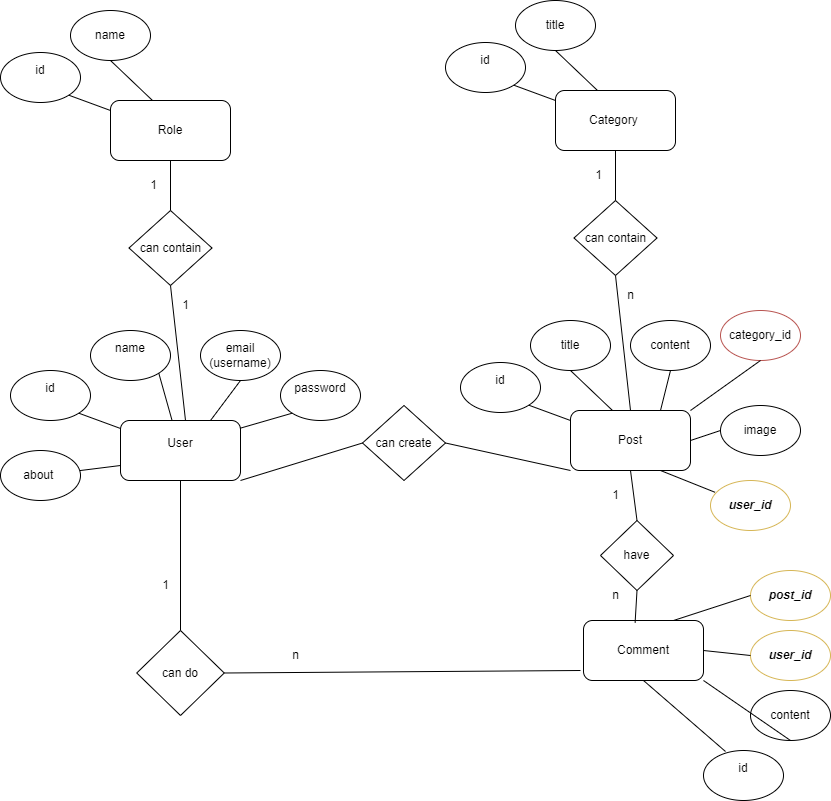

The diagram above was exported from draw.io. Its source (the exported page's mxGraphModel, read from the mxfile embedded in the PNG):
<mxGraphModel dx="1048" dy="1665" grid="1" gridSize="10" guides="1" tooltips="1" connect="1" arrows="1" fold="1" page="1" pageScale="1" pageWidth="850" pageHeight="1100" math="0" shadow="0">
  <root>
    <mxCell id="0" />
    <mxCell id="1" parent="0" />
    <mxCell id="HKu-HJjLMHQxCxlDrHdi-1" value="User&lt;div&gt;&lt;br&gt;&lt;/div&gt;" style="rounded=1;whiteSpace=wrap;html=1;fillColor=none;gradientColor=default;gradientDirection=radial;" vertex="1" parent="1">
      <mxGeometry x="130" y="140" width="120" height="60" as="geometry" />
    </mxCell>
    <mxCell id="HKu-HJjLMHQxCxlDrHdi-2" value="id&lt;div&gt;&lt;br&gt;&lt;/div&gt;" style="ellipse;whiteSpace=wrap;html=1;gradientColor=default;fillColor=none;" vertex="1" parent="1">
      <mxGeometry x="20" y="90" width="80" height="50" as="geometry" />
    </mxCell>
    <mxCell id="HKu-HJjLMHQxCxlDrHdi-3" value="&lt;div&gt;password&lt;/div&gt;&lt;div&gt;&lt;br&gt;&lt;/div&gt;" style="ellipse;whiteSpace=wrap;html=1;gradientColor=default;fillColor=none;" vertex="1" parent="1">
      <mxGeometry x="290" y="90" width="80" height="50" as="geometry" />
    </mxCell>
    <mxCell id="HKu-HJjLMHQxCxlDrHdi-4" value="&lt;div&gt;email&lt;/div&gt;&lt;div&gt;(username)&lt;/div&gt;" style="ellipse;whiteSpace=wrap;html=1;gradientColor=default;fillColor=none;" vertex="1" parent="1">
      <mxGeometry x="210" y="50" width="80" height="50" as="geometry" />
    </mxCell>
    <mxCell id="HKu-HJjLMHQxCxlDrHdi-5" value="&lt;div&gt;name&lt;/div&gt;&lt;div&gt;&lt;br&gt;&lt;/div&gt;" style="ellipse;whiteSpace=wrap;html=1;gradientColor=default;fillColor=none;" vertex="1" parent="1">
      <mxGeometry x="100" y="50" width="80" height="50" as="geometry" />
    </mxCell>
    <mxCell id="HKu-HJjLMHQxCxlDrHdi-6" value="about&amp;nbsp;" style="ellipse;whiteSpace=wrap;html=1;gradientColor=default;fillColor=none;" vertex="1" parent="1">
      <mxGeometry x="10" y="170" width="80" height="50" as="geometry" />
    </mxCell>
    <mxCell id="HKu-HJjLMHQxCxlDrHdi-7" value="" style="endArrow=none;html=1;rounded=0;entryX=1;entryY=1;entryDx=0;entryDy=0;" edge="1" parent="1" source="HKu-HJjLMHQxCxlDrHdi-1" target="HKu-HJjLMHQxCxlDrHdi-2">
      <mxGeometry width="50" height="50" relative="1" as="geometry">
        <mxPoint x="420" y="280" as="sourcePoint" />
        <mxPoint x="470" y="230" as="targetPoint" />
      </mxGeometry>
    </mxCell>
    <mxCell id="HKu-HJjLMHQxCxlDrHdi-8" value="" style="endArrow=none;html=1;rounded=0;entryX=1;entryY=1;entryDx=0;entryDy=0;" edge="1" parent="1" source="HKu-HJjLMHQxCxlDrHdi-1" target="HKu-HJjLMHQxCxlDrHdi-5">
      <mxGeometry width="50" height="50" relative="1" as="geometry">
        <mxPoint x="420" y="280" as="sourcePoint" />
        <mxPoint x="470" y="230" as="targetPoint" />
      </mxGeometry>
    </mxCell>
    <mxCell id="HKu-HJjLMHQxCxlDrHdi-9" value="" style="endArrow=none;html=1;rounded=0;entryX=0.5;entryY=1;entryDx=0;entryDy=0;exitX=0.75;exitY=0;exitDx=0;exitDy=0;" edge="1" parent="1" source="HKu-HJjLMHQxCxlDrHdi-1" target="HKu-HJjLMHQxCxlDrHdi-4">
      <mxGeometry width="50" height="50" relative="1" as="geometry">
        <mxPoint x="420" y="280" as="sourcePoint" />
        <mxPoint x="470" y="230" as="targetPoint" />
      </mxGeometry>
    </mxCell>
    <mxCell id="HKu-HJjLMHQxCxlDrHdi-10" value="" style="endArrow=none;html=1;rounded=0;entryX=0;entryY=1;entryDx=0;entryDy=0;exitX=0.995;exitY=0.13;exitDx=0;exitDy=0;exitPerimeter=0;" edge="1" parent="1" source="HKu-HJjLMHQxCxlDrHdi-1" target="HKu-HJjLMHQxCxlDrHdi-3">
      <mxGeometry width="50" height="50" relative="1" as="geometry">
        <mxPoint x="230" y="150" as="sourcePoint" />
        <mxPoint x="260" y="110" as="targetPoint" />
      </mxGeometry>
    </mxCell>
    <mxCell id="HKu-HJjLMHQxCxlDrHdi-11" value="" style="endArrow=none;html=1;rounded=0;exitX=0;exitY=0.75;exitDx=0;exitDy=0;" edge="1" parent="1" source="HKu-HJjLMHQxCxlDrHdi-1" target="HKu-HJjLMHQxCxlDrHdi-6">
      <mxGeometry width="50" height="50" relative="1" as="geometry">
        <mxPoint x="240" y="160" as="sourcePoint" />
        <mxPoint x="270" y="120" as="targetPoint" />
      </mxGeometry>
    </mxCell>
    <mxCell id="HKu-HJjLMHQxCxlDrHdi-12" value="Post" style="rounded=1;whiteSpace=wrap;html=1;gradientColor=default;fillColor=none;" vertex="1" parent="1">
      <mxGeometry x="580" y="130" width="120" height="60" as="geometry" />
    </mxCell>
    <mxCell id="HKu-HJjLMHQxCxlDrHdi-13" value="id&lt;div&gt;&lt;br&gt;&lt;/div&gt;" style="ellipse;whiteSpace=wrap;html=1;gradientColor=default;fillColor=none;" vertex="1" parent="1">
      <mxGeometry x="470" y="82" width="80" height="50" as="geometry" />
    </mxCell>
    <mxCell id="HKu-HJjLMHQxCxlDrHdi-14" value="" style="endArrow=none;html=1;rounded=0;entryX=1;entryY=1;entryDx=0;entryDy=0;" edge="1" parent="1" target="HKu-HJjLMHQxCxlDrHdi-13">
      <mxGeometry width="50" height="50" relative="1" as="geometry">
        <mxPoint x="580" y="140" as="sourcePoint" />
        <mxPoint x="920" y="222" as="targetPoint" />
      </mxGeometry>
    </mxCell>
    <mxCell id="HKu-HJjLMHQxCxlDrHdi-15" value="&lt;div&gt;title&lt;/div&gt;" style="ellipse;whiteSpace=wrap;html=1;gradientColor=default;fillColor=none;" vertex="1" parent="1">
      <mxGeometry x="540" y="40" width="80" height="50" as="geometry" />
    </mxCell>
    <mxCell id="HKu-HJjLMHQxCxlDrHdi-16" value="" style="endArrow=none;html=1;rounded=0;entryX=0.5;entryY=1;entryDx=0;entryDy=0;" edge="1" parent="1" target="HKu-HJjLMHQxCxlDrHdi-15">
      <mxGeometry width="50" height="50" relative="1" as="geometry">
        <mxPoint x="622" y="130" as="sourcePoint" />
        <mxPoint x="910" y="220" as="targetPoint" />
      </mxGeometry>
    </mxCell>
    <mxCell id="HKu-HJjLMHQxCxlDrHdi-17" value="&lt;div&gt;content&lt;/div&gt;" style="ellipse;whiteSpace=wrap;html=1;gradientColor=default;fillColor=none;" vertex="1" parent="1">
      <mxGeometry x="640" y="40" width="80" height="50" as="geometry" />
    </mxCell>
    <mxCell id="HKu-HJjLMHQxCxlDrHdi-18" value="" style="endArrow=none;html=1;rounded=0;entryX=0.5;entryY=1;entryDx=0;entryDy=0;exitX=0.75;exitY=0;exitDx=0;exitDy=0;" edge="1" parent="1" target="HKu-HJjLMHQxCxlDrHdi-17" source="HKu-HJjLMHQxCxlDrHdi-12">
      <mxGeometry width="50" height="50" relative="1" as="geometry">
        <mxPoint x="722" y="130" as="sourcePoint" />
        <mxPoint x="1010" y="220" as="targetPoint" />
      </mxGeometry>
    </mxCell>
    <mxCell id="HKu-HJjLMHQxCxlDrHdi-19" value="&lt;div&gt;image&lt;/div&gt;" style="ellipse;whiteSpace=wrap;html=1;gradientColor=default;fillColor=none;" vertex="1" parent="1">
      <mxGeometry x="730" y="125" width="80" height="50" as="geometry" />
    </mxCell>
    <mxCell id="HKu-HJjLMHQxCxlDrHdi-20" value="" style="endArrow=none;html=1;rounded=0;entryX=0;entryY=0.5;entryDx=0;entryDy=0;exitX=1;exitY=0.5;exitDx=0;exitDy=0;" edge="1" parent="1" target="HKu-HJjLMHQxCxlDrHdi-19" source="HKu-HJjLMHQxCxlDrHdi-12">
      <mxGeometry width="50" height="50" relative="1" as="geometry">
        <mxPoint x="812" y="215" as="sourcePoint" />
        <mxPoint x="1100" y="305" as="targetPoint" />
      </mxGeometry>
    </mxCell>
    <mxCell id="HKu-HJjLMHQxCxlDrHdi-21" value="&lt;div&gt;&lt;i&gt;&lt;b&gt;user_id&lt;/b&gt;&lt;/i&gt;&lt;/div&gt;" style="ellipse;whiteSpace=wrap;html=1;fillColor=none;strokeColor=#d6b656;gradientColor=default;" vertex="1" parent="1">
      <mxGeometry x="720" y="200" width="80" height="50" as="geometry" />
    </mxCell>
    <mxCell id="HKu-HJjLMHQxCxlDrHdi-24" value="" style="endArrow=none;html=1;rounded=0;entryX=0.75;entryY=1;entryDx=0;entryDy=0;exitX=0.057;exitY=0.236;exitDx=0;exitDy=0;exitPerimeter=0;" edge="1" parent="1" source="HKu-HJjLMHQxCxlDrHdi-21" target="HKu-HJjLMHQxCxlDrHdi-12">
      <mxGeometry width="50" height="50" relative="1" as="geometry">
        <mxPoint x="632" y="140" as="sourcePoint" />
        <mxPoint x="590" y="100" as="targetPoint" />
        <Array as="points" />
      </mxGeometry>
    </mxCell>
    <mxCell id="HKu-HJjLMHQxCxlDrHdi-25" value="can create" style="rhombus;whiteSpace=wrap;html=1;gradientColor=default;fillColor=none;" vertex="1" parent="1">
      <mxGeometry x="372" y="125" width="83" height="75" as="geometry" />
    </mxCell>
    <mxCell id="HKu-HJjLMHQxCxlDrHdi-26" value="" style="endArrow=none;html=1;rounded=0;entryX=1;entryY=1;entryDx=0;entryDy=0;exitX=0;exitY=0.5;exitDx=0;exitDy=0;" edge="1" parent="1" source="HKu-HJjLMHQxCxlDrHdi-25" target="HKu-HJjLMHQxCxlDrHdi-1">
      <mxGeometry width="50" height="50" relative="1" as="geometry">
        <mxPoint x="420" y="280" as="sourcePoint" />
        <mxPoint x="470" y="230" as="targetPoint" />
      </mxGeometry>
    </mxCell>
    <mxCell id="HKu-HJjLMHQxCxlDrHdi-27" value="" style="endArrow=none;html=1;rounded=0;entryX=0;entryY=1;entryDx=0;entryDy=0;exitX=1;exitY=0.5;exitDx=0;exitDy=0;" edge="1" parent="1" source="HKu-HJjLMHQxCxlDrHdi-25" target="HKu-HJjLMHQxCxlDrHdi-12">
      <mxGeometry width="50" height="50" relative="1" as="geometry">
        <mxPoint x="420" y="280" as="sourcePoint" />
        <mxPoint x="470" y="230" as="targetPoint" />
      </mxGeometry>
    </mxCell>
    <mxCell id="HKu-HJjLMHQxCxlDrHdi-28" value="1" style="text;html=1;align=center;verticalAlign=middle;resizable=0;points=[];autosize=1;strokeColor=none;fillColor=none;" vertex="1" parent="1">
      <mxGeometry x="593" y="-120" width="30" height="30" as="geometry" />
    </mxCell>
    <mxCell id="HKu-HJjLMHQxCxlDrHdi-29" value="n" style="text;html=1;align=center;verticalAlign=middle;resizable=0;points=[];autosize=1;strokeColor=none;fillColor=none;" vertex="1" parent="1">
      <mxGeometry x="625" width="30" height="30" as="geometry" />
    </mxCell>
    <mxCell id="HKu-HJjLMHQxCxlDrHdi-32" value="Comment" style="rounded=1;whiteSpace=wrap;html=1;gradientColor=default;fillColor=none;" vertex="1" parent="1">
      <mxGeometry x="593" y="340" width="120" height="60" as="geometry" />
    </mxCell>
    <mxCell id="HKu-HJjLMHQxCxlDrHdi-33" value="id&lt;div&gt;&lt;br&gt;&lt;/div&gt;" style="ellipse;whiteSpace=wrap;html=1;gradientColor=default;fillColor=none;" vertex="1" parent="1">
      <mxGeometry x="713" y="470" width="80" height="50" as="geometry" />
    </mxCell>
    <mxCell id="HKu-HJjLMHQxCxlDrHdi-34" value="" style="endArrow=none;html=1;rounded=0;entryX=0.275;entryY=0.02;entryDx=0;entryDy=0;exitX=0.5;exitY=1;exitDx=0;exitDy=0;entryPerimeter=0;" edge="1" parent="1" target="HKu-HJjLMHQxCxlDrHdi-33" source="HKu-HJjLMHQxCxlDrHdi-32">
      <mxGeometry width="50" height="50" relative="1" as="geometry">
        <mxPoint x="593" y="350" as="sourcePoint" />
        <mxPoint x="933" y="432" as="targetPoint" />
      </mxGeometry>
    </mxCell>
    <mxCell id="HKu-HJjLMHQxCxlDrHdi-35" value="&lt;div&gt;content&lt;/div&gt;" style="ellipse;whiteSpace=wrap;html=1;gradientColor=default;fillColor=none;" vertex="1" parent="1">
      <mxGeometry x="760" y="410" width="80" height="50" as="geometry" />
    </mxCell>
    <mxCell id="HKu-HJjLMHQxCxlDrHdi-36" value="" style="endArrow=none;html=1;rounded=0;entryX=0.5;entryY=1;entryDx=0;entryDy=0;exitX=1;exitY=1;exitDx=0;exitDy=0;" edge="1" parent="1" target="HKu-HJjLMHQxCxlDrHdi-35" source="HKu-HJjLMHQxCxlDrHdi-32">
      <mxGeometry width="50" height="50" relative="1" as="geometry">
        <mxPoint x="635" y="340" as="sourcePoint" />
        <mxPoint x="923" y="430" as="targetPoint" />
      </mxGeometry>
    </mxCell>
    <mxCell id="HKu-HJjLMHQxCxlDrHdi-37" value="&lt;div&gt;&lt;b&gt;&lt;i&gt;post_id&lt;/i&gt;&lt;/b&gt;&lt;/div&gt;" style="ellipse;whiteSpace=wrap;html=1;fillColor=none;strokeColor=#d6b656;gradientColor=default;" vertex="1" parent="1">
      <mxGeometry x="760" y="290" width="80" height="50" as="geometry" />
    </mxCell>
    <mxCell id="HKu-HJjLMHQxCxlDrHdi-38" value="" style="endArrow=none;html=1;rounded=0;entryX=0;entryY=0.5;entryDx=0;entryDy=0;exitX=0.75;exitY=0;exitDx=0;exitDy=0;" edge="1" parent="1" source="HKu-HJjLMHQxCxlDrHdi-32" target="HKu-HJjLMHQxCxlDrHdi-37">
      <mxGeometry width="50" height="50" relative="1" as="geometry">
        <mxPoint x="735" y="340" as="sourcePoint" />
        <mxPoint x="1023" y="430" as="targetPoint" />
      </mxGeometry>
    </mxCell>
    <mxCell id="HKu-HJjLMHQxCxlDrHdi-39" value="&lt;div&gt;&lt;b&gt;&lt;i&gt;user_id&lt;/i&gt;&lt;/b&gt;&lt;/div&gt;" style="ellipse;whiteSpace=wrap;html=1;fillColor=none;strokeColor=#d6b656;gradientColor=default;" vertex="1" parent="1">
      <mxGeometry x="760" y="350" width="80" height="50" as="geometry" />
    </mxCell>
    <mxCell id="HKu-HJjLMHQxCxlDrHdi-40" value="" style="endArrow=none;html=1;rounded=0;entryX=0;entryY=0.5;entryDx=0;entryDy=0;exitX=1;exitY=0.5;exitDx=0;exitDy=0;" edge="1" parent="1" source="HKu-HJjLMHQxCxlDrHdi-32" target="HKu-HJjLMHQxCxlDrHdi-39">
      <mxGeometry width="50" height="50" relative="1" as="geometry">
        <mxPoint x="825" y="425" as="sourcePoint" />
        <mxPoint x="1113" y="515" as="targetPoint" />
      </mxGeometry>
    </mxCell>
    <mxCell id="HKu-HJjLMHQxCxlDrHdi-41" value="can do" style="rhombus;whiteSpace=wrap;html=1;gradientColor=default;fillColor=none;" vertex="1" parent="1">
      <mxGeometry x="146.25" y="350" width="87.5" height="85" as="geometry" />
    </mxCell>
    <mxCell id="HKu-HJjLMHQxCxlDrHdi-42" value="" style="endArrow=none;html=1;rounded=0;entryX=0.5;entryY=1;entryDx=0;entryDy=0;exitX=0.5;exitY=0;exitDx=0;exitDy=0;" edge="1" parent="1" source="HKu-HJjLMHQxCxlDrHdi-41" target="HKu-HJjLMHQxCxlDrHdi-1">
      <mxGeometry width="50" height="50" relative="1" as="geometry">
        <mxPoint x="200" y="435" as="sourcePoint" />
        <mxPoint x="30" y="355" as="targetPoint" />
      </mxGeometry>
    </mxCell>
    <mxCell id="HKu-HJjLMHQxCxlDrHdi-43" value="" style="endArrow=none;html=1;rounded=0;exitX=1;exitY=0.5;exitDx=0;exitDy=0;" edge="1" parent="1" source="HKu-HJjLMHQxCxlDrHdi-41">
      <mxGeometry width="50" height="50" relative="1" as="geometry">
        <mxPoint x="200" y="435" as="sourcePoint" />
        <mxPoint x="590" y="390" as="targetPoint" />
      </mxGeometry>
    </mxCell>
    <mxCell id="HKu-HJjLMHQxCxlDrHdi-44" value="1" style="text;html=1;align=center;verticalAlign=middle;resizable=0;points=[];autosize=1;strokeColor=none;fillColor=none;" vertex="1" parent="1">
      <mxGeometry x="160" y="290" width="30" height="30" as="geometry" />
    </mxCell>
    <mxCell id="HKu-HJjLMHQxCxlDrHdi-45" value="n" style="text;html=1;align=center;verticalAlign=middle;resizable=0;points=[];autosize=1;strokeColor=none;fillColor=none;" vertex="1" parent="1">
      <mxGeometry x="290" y="360" width="30" height="30" as="geometry" />
    </mxCell>
    <mxCell id="HKu-HJjLMHQxCxlDrHdi-47" value="have" style="rhombus;whiteSpace=wrap;html=1;gradientColor=default;fillColor=none;" vertex="1" parent="1">
      <mxGeometry x="610" y="240" width="73" height="70" as="geometry" />
    </mxCell>
    <mxCell id="HKu-HJjLMHQxCxlDrHdi-48" value="" style="endArrow=none;html=1;rounded=0;entryX=0.5;entryY=1;entryDx=0;entryDy=0;exitX=0.5;exitY=0;exitDx=0;exitDy=0;" edge="1" parent="1" source="HKu-HJjLMHQxCxlDrHdi-47" target="HKu-HJjLMHQxCxlDrHdi-12">
      <mxGeometry width="50" height="50" relative="1" as="geometry">
        <mxPoint x="620" y="345" as="sourcePoint" />
        <mxPoint x="780" y="255" as="targetPoint" />
      </mxGeometry>
    </mxCell>
    <mxCell id="HKu-HJjLMHQxCxlDrHdi-49" value="1" style="text;html=1;align=center;verticalAlign=middle;resizable=0;points=[];autosize=1;strokeColor=none;fillColor=none;" vertex="1" parent="1">
      <mxGeometry x="610" y="200" width="30" height="30" as="geometry" />
    </mxCell>
    <mxCell id="HKu-HJjLMHQxCxlDrHdi-50" value="n" style="text;html=1;align=center;verticalAlign=middle;resizable=0;points=[];autosize=1;strokeColor=none;fillColor=none;" vertex="1" parent="1">
      <mxGeometry x="610" y="300" width="30" height="30" as="geometry" />
    </mxCell>
    <mxCell id="HKu-HJjLMHQxCxlDrHdi-51" value="" style="endArrow=none;html=1;rounded=0;entryX=0.5;entryY=1;entryDx=0;entryDy=0;exitX=0.43;exitY=0.037;exitDx=0;exitDy=0;exitPerimeter=0;" edge="1" parent="1" source="HKu-HJjLMHQxCxlDrHdi-32" target="HKu-HJjLMHQxCxlDrHdi-47">
      <mxGeometry width="50" height="50" relative="1" as="geometry">
        <mxPoint x="657" y="250" as="sourcePoint" />
        <mxPoint x="650" y="200" as="targetPoint" />
      </mxGeometry>
    </mxCell>
    <mxCell id="HKu-HJjLMHQxCxlDrHdi-52" value="Category&amp;nbsp;" style="rounded=1;whiteSpace=wrap;html=1;gradientColor=none;fillColor=none;" vertex="1" parent="1">
      <mxGeometry x="565" y="-190" width="120" height="60" as="geometry" />
    </mxCell>
    <mxCell id="HKu-HJjLMHQxCxlDrHdi-53" value="id&lt;div&gt;&lt;br&gt;&lt;/div&gt;" style="ellipse;whiteSpace=wrap;html=1;gradientColor=none;fillColor=none;" vertex="1" parent="1">
      <mxGeometry x="455" y="-238" width="80" height="50" as="geometry" />
    </mxCell>
    <mxCell id="HKu-HJjLMHQxCxlDrHdi-54" value="" style="endArrow=none;html=1;rounded=0;entryX=1;entryY=1;entryDx=0;entryDy=0;" edge="1" parent="1" target="HKu-HJjLMHQxCxlDrHdi-53">
      <mxGeometry width="50" height="50" relative="1" as="geometry">
        <mxPoint x="565" y="-180" as="sourcePoint" />
        <mxPoint x="905" y="-98" as="targetPoint" />
      </mxGeometry>
    </mxCell>
    <mxCell id="HKu-HJjLMHQxCxlDrHdi-55" value="&lt;div&gt;title&lt;/div&gt;" style="ellipse;whiteSpace=wrap;html=1;gradientColor=none;fillColor=none;" vertex="1" parent="1">
      <mxGeometry x="525" y="-280" width="80" height="50" as="geometry" />
    </mxCell>
    <mxCell id="HKu-HJjLMHQxCxlDrHdi-56" value="" style="endArrow=none;html=1;rounded=0;entryX=0.5;entryY=1;entryDx=0;entryDy=0;" edge="1" parent="1" target="HKu-HJjLMHQxCxlDrHdi-55">
      <mxGeometry width="50" height="50" relative="1" as="geometry">
        <mxPoint x="607" y="-190" as="sourcePoint" />
        <mxPoint x="895" y="-100" as="targetPoint" />
      </mxGeometry>
    </mxCell>
    <mxCell id="HKu-HJjLMHQxCxlDrHdi-59" value="" style="endArrow=none;html=1;rounded=0;entryX=0.5;entryY=1;entryDx=0;entryDy=0;" edge="1" parent="1" source="HKu-HJjLMHQxCxlDrHdi-61" target="HKu-HJjLMHQxCxlDrHdi-52">
      <mxGeometry width="50" height="50" relative="1" as="geometry">
        <mxPoint x="589" y="-43" as="sourcePoint" />
        <mxPoint x="455" y="-58" as="targetPoint" />
      </mxGeometry>
    </mxCell>
    <mxCell id="HKu-HJjLMHQxCxlDrHdi-60" value="" style="endArrow=none;html=1;rounded=0;entryX=0.5;entryY=0;entryDx=0;entryDy=0;exitX=0.5;exitY=1;exitDx=0;exitDy=0;" edge="1" parent="1" source="HKu-HJjLMHQxCxlDrHdi-61" target="HKu-HJjLMHQxCxlDrHdi-12">
      <mxGeometry width="50" height="50" relative="1" as="geometry">
        <mxPoint x="672" y="-43" as="sourcePoint" />
        <mxPoint x="785" y="-68" as="targetPoint" />
      </mxGeometry>
    </mxCell>
    <mxCell id="HKu-HJjLMHQxCxlDrHdi-61" value="can contain" style="rhombus;whiteSpace=wrap;html=1;gradientColor=default;fillColor=none;" vertex="1" parent="1">
      <mxGeometry x="583.5" y="-80" width="83" height="75" as="geometry" />
    </mxCell>
    <mxCell id="HKu-HJjLMHQxCxlDrHdi-62" value="1" style="text;html=1;align=center;verticalAlign=middle;resizable=0;points=[];autosize=1;strokeColor=none;fillColor=none;" vertex="1" parent="1">
      <mxGeometry x="148" y="-110" width="30" height="30" as="geometry" />
    </mxCell>
    <mxCell id="HKu-HJjLMHQxCxlDrHdi-63" value="1" style="text;html=1;align=center;verticalAlign=middle;resizable=0;points=[];autosize=1;strokeColor=none;fillColor=none;" vertex="1" parent="1">
      <mxGeometry x="180" y="10" width="30" height="30" as="geometry" />
    </mxCell>
    <mxCell id="HKu-HJjLMHQxCxlDrHdi-64" value="Role" style="rounded=1;whiteSpace=wrap;html=1;gradientColor=none;fillColor=none;" vertex="1" parent="1">
      <mxGeometry x="120" y="-180" width="120" height="60" as="geometry" />
    </mxCell>
    <mxCell id="HKu-HJjLMHQxCxlDrHdi-65" value="id&lt;div&gt;&lt;br&gt;&lt;/div&gt;" style="ellipse;whiteSpace=wrap;html=1;gradientColor=none;fillColor=none;" vertex="1" parent="1">
      <mxGeometry x="10" y="-228" width="80" height="50" as="geometry" />
    </mxCell>
    <mxCell id="HKu-HJjLMHQxCxlDrHdi-66" value="" style="endArrow=none;html=1;rounded=0;entryX=1;entryY=1;entryDx=0;entryDy=0;" edge="1" parent="1" target="HKu-HJjLMHQxCxlDrHdi-65">
      <mxGeometry width="50" height="50" relative="1" as="geometry">
        <mxPoint x="120" y="-170" as="sourcePoint" />
        <mxPoint x="460" y="-88" as="targetPoint" />
      </mxGeometry>
    </mxCell>
    <mxCell id="HKu-HJjLMHQxCxlDrHdi-67" value="name" style="ellipse;whiteSpace=wrap;html=1;gradientColor=none;fillColor=none;" vertex="1" parent="1">
      <mxGeometry x="80" y="-270" width="80" height="50" as="geometry" />
    </mxCell>
    <mxCell id="HKu-HJjLMHQxCxlDrHdi-68" value="" style="endArrow=none;html=1;rounded=0;entryX=0.5;entryY=1;entryDx=0;entryDy=0;" edge="1" parent="1" target="HKu-HJjLMHQxCxlDrHdi-67">
      <mxGeometry width="50" height="50" relative="1" as="geometry">
        <mxPoint x="162" y="-180" as="sourcePoint" />
        <mxPoint x="450" y="-90" as="targetPoint" />
      </mxGeometry>
    </mxCell>
    <mxCell id="HKu-HJjLMHQxCxlDrHdi-69" value="" style="endArrow=none;html=1;rounded=0;entryX=0.5;entryY=1;entryDx=0;entryDy=0;" edge="1" parent="1" source="HKu-HJjLMHQxCxlDrHdi-71" target="HKu-HJjLMHQxCxlDrHdi-64">
      <mxGeometry width="50" height="50" relative="1" as="geometry">
        <mxPoint x="144" y="-33" as="sourcePoint" />
        <mxPoint x="10" y="-48" as="targetPoint" />
      </mxGeometry>
    </mxCell>
    <mxCell id="HKu-HJjLMHQxCxlDrHdi-70" value="" style="endArrow=none;html=1;rounded=0;entryX=0.5;entryY=0;entryDx=0;entryDy=0;exitX=0.5;exitY=1;exitDx=0;exitDy=0;" edge="1" parent="1" source="HKu-HJjLMHQxCxlDrHdi-71">
      <mxGeometry width="50" height="50" relative="1" as="geometry">
        <mxPoint x="227" y="-33" as="sourcePoint" />
        <mxPoint x="195" y="140" as="targetPoint" />
      </mxGeometry>
    </mxCell>
    <mxCell id="HKu-HJjLMHQxCxlDrHdi-71" value="can contain" style="rhombus;whiteSpace=wrap;html=1;gradientColor=default;fillColor=none;" vertex="1" parent="1">
      <mxGeometry x="138.5" y="-70" width="83" height="75" as="geometry" />
    </mxCell>
    <mxCell id="HKu-HJjLMHQxCxlDrHdi-72" value="&lt;div&gt;category_id&lt;/div&gt;" style="ellipse;whiteSpace=wrap;html=1;fillColor=none;strokeColor=#b85450;gradientColor=default;" vertex="1" parent="1">
      <mxGeometry x="730" y="30" width="80" height="50" as="geometry" />
    </mxCell>
    <mxCell id="HKu-HJjLMHQxCxlDrHdi-73" value="" style="endArrow=none;html=1;rounded=0;entryX=0.5;entryY=1;entryDx=0;entryDy=0;exitX=1;exitY=0;exitDx=0;exitDy=0;" edge="1" parent="1" target="HKu-HJjLMHQxCxlDrHdi-72" source="HKu-HJjLMHQxCxlDrHdi-12">
      <mxGeometry width="50" height="50" relative="1" as="geometry">
        <mxPoint x="760" y="120" as="sourcePoint" />
        <mxPoint x="1100" y="210" as="targetPoint" />
      </mxGeometry>
    </mxCell>
  </root>
</mxGraphModel>